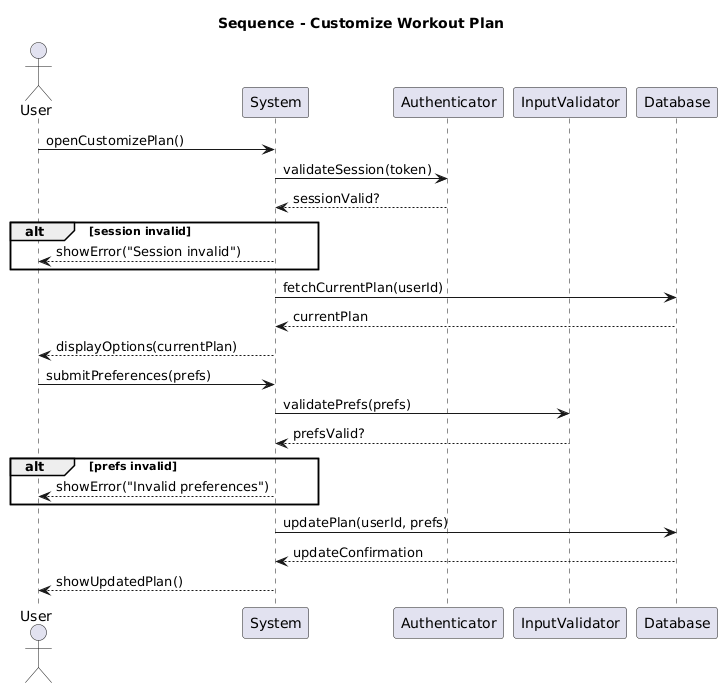

The diagram above was rendered by PlantUML. Its source (embedded in the PNG):
@startuml
title Sequence - Customize Workout Plan
actor User
participant System
participant Authenticator
participant InputValidator
participant Database

User -> System : openCustomizePlan()
System -> Authenticator : validateSession(token)
Authenticator --> System : sessionValid?
alt session invalid
    System --> User : showError("Session invalid")
end

System -> Database : fetchCurrentPlan(userId)
Database --> System : currentPlan
System --> User : displayOptions(currentPlan)

User -> System : submitPreferences(prefs)
System -> InputValidator : validatePrefs(prefs)
InputValidator --> System : prefsValid?
alt prefs invalid
    System --> User : showError("Invalid preferences")
end

System -> Database : updatePlan(userId, prefs)
Database --> System : updateConfirmation
System --> User : showUpdatedPlan()
@enduml